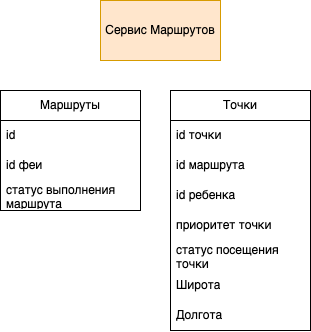

The diagram above was exported from draw.io. Its source (the exported page's mxGraphModel, read from the mxfile embedded in the PNG):
<mxGraphModel dx="1283" dy="1994" grid="1" gridSize="10" guides="1" tooltips="1" connect="1" arrows="1" fold="1" page="1" pageScale="1" pageWidth="827" pageHeight="1169" math="0" shadow="0">
  <root>
    <mxCell id="0" />
    <mxCell id="1" parent="0" />
    <mxCell id="2" value="Сервис Маршрутов" style="rounded=0;whiteSpace=wrap;html=1;fillColor=#ffe6cc;strokeColor=#d79b00;" vertex="1" parent="1">
      <mxGeometry x="110" y="700" width="120" height="60" as="geometry" />
    </mxCell>
    <mxCell id="3" value="Маршруты" style="swimlane;fontStyle=0;childLayout=stackLayout;horizontal=1;startSize=30;horizontalStack=0;resizeParent=1;resizeParentMax=0;resizeLast=0;collapsible=1;marginBottom=0;whiteSpace=wrap;html=1;" vertex="1" parent="1">
      <mxGeometry x="10" y="790" width="140" height="120" as="geometry" />
    </mxCell>
    <mxCell id="4" value="id" style="text;strokeColor=none;fillColor=none;align=left;verticalAlign=middle;spacingLeft=4;spacingRight=4;overflow=hidden;points=[[0,0.5],[1,0.5]];portConstraint=eastwest;rotatable=0;whiteSpace=wrap;html=1;" vertex="1" parent="3">
      <mxGeometry y="30" width="140" height="30" as="geometry" />
    </mxCell>
    <mxCell id="5" value="id феи" style="text;strokeColor=none;fillColor=none;align=left;verticalAlign=middle;spacingLeft=4;spacingRight=4;overflow=hidden;points=[[0,0.5],[1,0.5]];portConstraint=eastwest;rotatable=0;whiteSpace=wrap;html=1;" vertex="1" parent="3">
      <mxGeometry y="60" width="140" height="30" as="geometry" />
    </mxCell>
    <mxCell id="6" value="статус выполнения маршрута" style="text;strokeColor=none;fillColor=none;align=left;verticalAlign=middle;spacingLeft=4;spacingRight=4;overflow=hidden;points=[[0,0.5],[1,0.5]];portConstraint=eastwest;rotatable=0;whiteSpace=wrap;html=1;" vertex="1" parent="3">
      <mxGeometry y="90" width="140" height="30" as="geometry" />
    </mxCell>
    <mxCell id="7" value="Точки" style="swimlane;fontStyle=0;childLayout=stackLayout;horizontal=1;startSize=30;horizontalStack=0;resizeParent=1;resizeParentMax=0;resizeLast=0;collapsible=1;marginBottom=0;whiteSpace=wrap;html=1;" vertex="1" parent="1">
      <mxGeometry x="180" y="790" width="140" height="240" as="geometry" />
    </mxCell>
    <mxCell id="8" value="id точки" style="text;strokeColor=none;fillColor=none;align=left;verticalAlign=middle;spacingLeft=4;spacingRight=4;overflow=hidden;points=[[0,0.5],[1,0.5]];portConstraint=eastwest;rotatable=0;whiteSpace=wrap;html=1;" vertex="1" parent="7">
      <mxGeometry y="30" width="140" height="30" as="geometry" />
    </mxCell>
    <mxCell id="9" value="id маршрута" style="text;strokeColor=none;fillColor=none;align=left;verticalAlign=middle;spacingLeft=4;spacingRight=4;overflow=hidden;points=[[0,0.5],[1,0.5]];portConstraint=eastwest;rotatable=0;whiteSpace=wrap;html=1;" vertex="1" parent="7">
      <mxGeometry y="60" width="140" height="30" as="geometry" />
    </mxCell>
    <mxCell id="10" value="id ребенка" style="text;strokeColor=none;fillColor=none;align=left;verticalAlign=middle;spacingLeft=4;spacingRight=4;overflow=hidden;points=[[0,0.5],[1,0.5]];portConstraint=eastwest;rotatable=0;whiteSpace=wrap;html=1;" vertex="1" parent="7">
      <mxGeometry y="90" width="140" height="30" as="geometry" />
    </mxCell>
    <mxCell id="11" value="приоритет точки" style="text;strokeColor=none;fillColor=none;align=left;verticalAlign=middle;spacingLeft=4;spacingRight=4;overflow=hidden;points=[[0,0.5],[1,0.5]];portConstraint=eastwest;rotatable=0;whiteSpace=wrap;html=1;" vertex="1" parent="7">
      <mxGeometry y="120" width="140" height="30" as="geometry" />
    </mxCell>
    <mxCell id="12" value="статус посещения точки" style="text;strokeColor=none;fillColor=none;align=left;verticalAlign=middle;spacingLeft=4;spacingRight=4;overflow=hidden;points=[[0,0.5],[1,0.5]];portConstraint=eastwest;rotatable=0;whiteSpace=wrap;html=1;" vertex="1" parent="7">
      <mxGeometry y="150" width="140" height="30" as="geometry" />
    </mxCell>
    <mxCell id="13" value="Широта" style="text;strokeColor=none;fillColor=none;align=left;verticalAlign=middle;spacingLeft=4;spacingRight=4;overflow=hidden;points=[[0,0.5],[1,0.5]];portConstraint=eastwest;rotatable=0;whiteSpace=wrap;html=1;" vertex="1" parent="7">
      <mxGeometry y="180" width="140" height="30" as="geometry" />
    </mxCell>
    <mxCell id="14" value="Долгота" style="text;strokeColor=none;fillColor=none;align=left;verticalAlign=middle;spacingLeft=4;spacingRight=4;overflow=hidden;points=[[0,0.5],[1,0.5]];portConstraint=eastwest;rotatable=0;whiteSpace=wrap;html=1;" vertex="1" parent="7">
      <mxGeometry y="210" width="140" height="30" as="geometry" />
    </mxCell>
  </root>
</mxGraphModel>